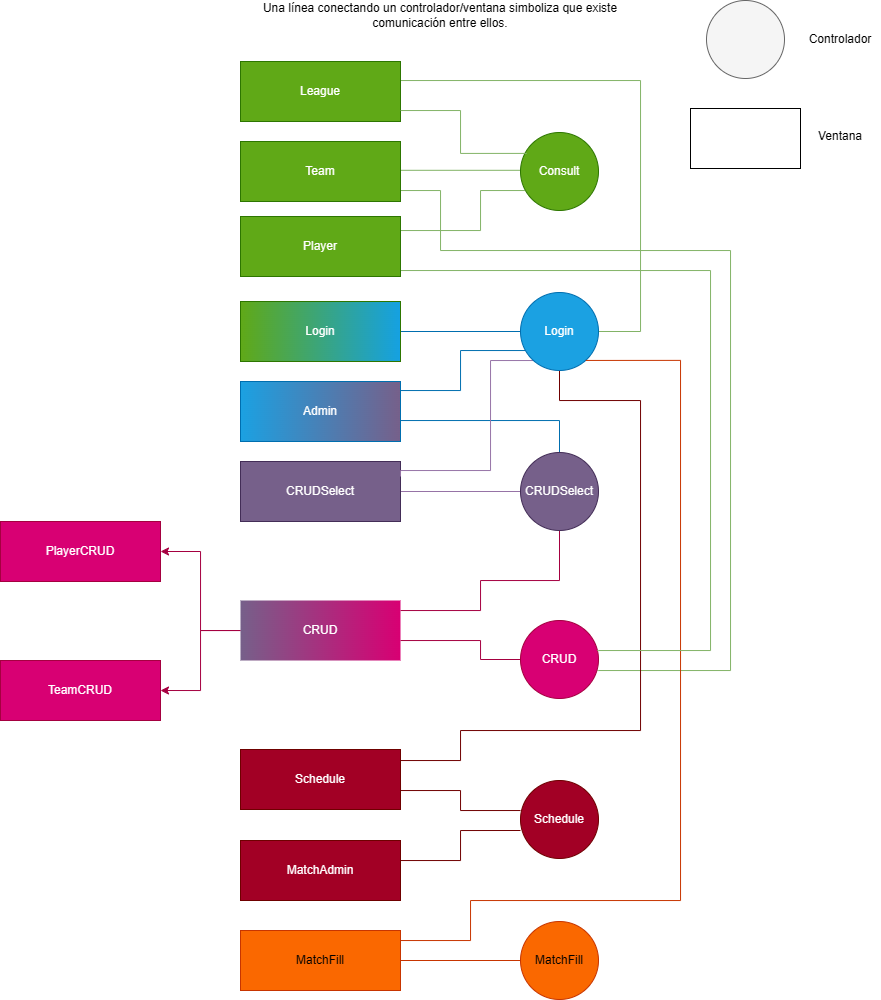

The diagram above was exported from draw.io. Its source (the exported page's mxGraphModel, read from the mxfile embedded in the PNG):
<mxGraphModel dx="1953" dy="663" grid="1" gridSize="10" guides="1" tooltips="1" connect="1" arrows="1" fold="1" page="1" pageScale="1" pageWidth="850" pageHeight="1100" math="0" shadow="0">
  <root>
    <mxCell id="0" />
    <mxCell id="1" parent="0" />
    <mxCell id="JsBCX0LW34ktOycN2UIb-38" style="edgeStyle=orthogonalEdgeStyle;rounded=0;orthogonalLoop=1;jettySize=auto;html=1;entryX=0.001;entryY=0.484;entryDx=0;entryDy=0;endArrow=none;endFill=0;fillColor=#d5e8d4;strokeColor=#82b366;entryPerimeter=0;" parent="1" source="JsBCX0LW34ktOycN2UIb-6" target="JsBCX0LW34ktOycN2UIb-23" edge="1">
      <mxGeometry relative="1" as="geometry">
        <Array as="points">
          <mxPoint x="480" y="190" />
        </Array>
      </mxGeometry>
    </mxCell>
    <mxCell id="OcigiNDOU0ASPeI6ZYaI-15" style="edgeStyle=orthogonalEdgeStyle;rounded=0;orthogonalLoop=1;jettySize=auto;html=1;entryX=0.986;entryY=0.64;entryDx=0;entryDy=0;fillColor=#d5e8d4;strokeColor=#82b366;endArrow=none;endFill=0;entryPerimeter=0;" edge="1" parent="1" source="JsBCX0LW34ktOycN2UIb-6" target="JsBCX0LW34ktOycN2UIb-32">
      <mxGeometry relative="1" as="geometry">
        <Array as="points">
          <mxPoint x="400" y="210" />
          <mxPoint x="400" y="270" />
          <mxPoint x="690" y="270" />
          <mxPoint x="690" y="690" />
          <mxPoint x="558" y="690" />
        </Array>
      </mxGeometry>
    </mxCell>
    <mxCell id="JsBCX0LW34ktOycN2UIb-6" value="Team" style="rounded=0;whiteSpace=wrap;html=1;fillColor=#60a917;fontColor=#ffffff;strokeColor=#2D7600;" parent="1" vertex="1">
      <mxGeometry x="200" y="161" width="160" height="60" as="geometry" />
    </mxCell>
    <mxCell id="OcigiNDOU0ASPeI6ZYaI-8" style="edgeStyle=orthogonalEdgeStyle;rounded=0;orthogonalLoop=1;jettySize=auto;html=1;entryX=1;entryY=0.5;entryDx=0;entryDy=0;endArrow=none;endFill=0;fillColor=#d5e8d4;strokeColor=#82b366;" parent="1" source="JsBCX0LW34ktOycN2UIb-8" edge="1" target="JsBCX0LW34ktOycN2UIb-30">
      <mxGeometry relative="1" as="geometry">
        <mxPoint x="570" y="360" as="targetPoint" />
        <Array as="points">
          <mxPoint x="600" y="100" />
          <mxPoint x="600" y="351" />
        </Array>
      </mxGeometry>
    </mxCell>
    <mxCell id="JsBCX0LW34ktOycN2UIb-8" value="League" style="rounded=0;whiteSpace=wrap;html=1;fillColor=#60a917;fontColor=#ffffff;strokeColor=#2D7600;" parent="1" vertex="1">
      <mxGeometry x="200" y="81" width="160" height="60" as="geometry" />
    </mxCell>
    <mxCell id="JsBCX0LW34ktOycN2UIb-43" style="edgeStyle=orthogonalEdgeStyle;rounded=0;orthogonalLoop=1;jettySize=auto;html=1;endArrow=none;endFill=0;fillColor=#e1d5e7;strokeColor=#9673a6;" parent="1" source="JsBCX0LW34ktOycN2UIb-10" target="JsBCX0LW34ktOycN2UIb-31" edge="1">
      <mxGeometry relative="1" as="geometry" />
    </mxCell>
    <mxCell id="JsBCX0LW34ktOycN2UIb-10" value="CRUDSelect" style="rounded=0;whiteSpace=wrap;html=1;fillColor=#76608a;fontColor=#ffffff;strokeColor=#432D57;gradientDirection=east;" parent="1" vertex="1">
      <mxGeometry x="200" y="481" width="160" height="60" as="geometry" />
    </mxCell>
    <mxCell id="aJbb437yDtTHFwSXzGfz-10" style="edgeStyle=orthogonalEdgeStyle;rounded=0;orthogonalLoop=1;jettySize=auto;html=1;entryX=0.5;entryY=0;entryDx=0;entryDy=0;endArrow=none;endFill=0;fillColor=#1ba1e2;strokeColor=#006EAF;" edge="1" parent="1" source="JsBCX0LW34ktOycN2UIb-11" target="JsBCX0LW34ktOycN2UIb-31">
      <mxGeometry relative="1" as="geometry">
        <Array as="points">
          <mxPoint x="519" y="440" />
        </Array>
      </mxGeometry>
    </mxCell>
    <mxCell id="JsBCX0LW34ktOycN2UIb-11" value="Admin" style="rounded=0;whiteSpace=wrap;html=1;fillColor=#1ba1e2;gradientDirection=east;fontColor=#ffffff;strokeColor=#006EAF;gradientColor=#76608a;" parent="1" vertex="1">
      <mxGeometry x="200" y="401" width="160" height="60" as="geometry" />
    </mxCell>
    <mxCell id="JsBCX0LW34ktOycN2UIb-40" style="edgeStyle=orthogonalEdgeStyle;rounded=0;orthogonalLoop=1;jettySize=auto;html=1;entryX=0;entryY=0.5;entryDx=0;entryDy=0;endArrow=none;endFill=0;fillColor=#1ba1e2;strokeColor=#006EAF;" parent="1" source="JsBCX0LW34ktOycN2UIb-12" target="JsBCX0LW34ktOycN2UIb-30" edge="1">
      <mxGeometry relative="1" as="geometry" />
    </mxCell>
    <mxCell id="JsBCX0LW34ktOycN2UIb-12" value="Login" style="rounded=0;whiteSpace=wrap;html=1;fillColor=#60a917;fontColor=#ffffff;strokeColor=#2D7600;gradientColor=#15a1e2;gradientDirection=east;" parent="1" vertex="1">
      <mxGeometry x="200" y="321" width="160" height="60" as="geometry" />
    </mxCell>
    <mxCell id="JsBCX0LW34ktOycN2UIb-23" value="Consult" style="ellipse;whiteSpace=wrap;html=1;aspect=fixed;fillColor=#60a917;fontColor=#ffffff;strokeColor=#2D7600;" parent="1" vertex="1">
      <mxGeometry x="480" y="152" width="78" height="78" as="geometry" />
    </mxCell>
    <mxCell id="JsBCX0LW34ktOycN2UIb-24" value="PlayerCRUD" style="rounded=0;whiteSpace=wrap;html=1;fillColor=#d80073;fontColor=#ffffff;strokeColor=#A50040;" parent="1" vertex="1">
      <mxGeometry x="-40" y="541" width="160" height="60" as="geometry" />
    </mxCell>
    <mxCell id="JsBCX0LW34ktOycN2UIb-25" value="TeamCRUD" style="rounded=0;whiteSpace=wrap;html=1;fillColor=#d80073;fontColor=#ffffff;strokeColor=#A50040;" parent="1" vertex="1">
      <mxGeometry x="-40" y="680" width="160" height="60" as="geometry" />
    </mxCell>
    <mxCell id="JsBCX0LW34ktOycN2UIb-49" style="edgeStyle=orthogonalEdgeStyle;rounded=0;orthogonalLoop=1;jettySize=auto;html=1;entryX=0;entryY=0.385;entryDx=0;entryDy=0;fillColor=#a20025;strokeColor=#6F0000;endArrow=none;endFill=0;entryPerimeter=0;" parent="1" target="JsBCX0LW34ktOycN2UIb-33" edge="1">
      <mxGeometry relative="1" as="geometry">
        <mxPoint x="360" y="800" as="sourcePoint" />
        <mxPoint x="479.99999999999795" y="840" as="targetPoint" />
        <Array as="points">
          <mxPoint x="360" y="810" />
          <mxPoint x="420" y="810" />
          <mxPoint x="420" y="830" />
        </Array>
      </mxGeometry>
    </mxCell>
    <mxCell id="OcigiNDOU0ASPeI6ZYaI-11" style="edgeStyle=orthogonalEdgeStyle;rounded=0;orthogonalLoop=1;jettySize=auto;html=1;entryX=0.5;entryY=1;entryDx=0;entryDy=0;endArrow=none;endFill=0;fillColor=#a20025;strokeColor=#6F0000;" parent="1" source="JsBCX0LW34ktOycN2UIb-29" target="JsBCX0LW34ktOycN2UIb-30" edge="1">
      <mxGeometry relative="1" as="geometry">
        <Array as="points">
          <mxPoint x="420" y="780" />
          <mxPoint x="420" y="750" />
          <mxPoint x="600" y="750" />
          <mxPoint x="600" y="420" />
          <mxPoint x="519" y="420" />
        </Array>
      </mxGeometry>
    </mxCell>
    <mxCell id="JsBCX0LW34ktOycN2UIb-29" value="Schedule" style="rounded=0;whiteSpace=wrap;html=1;fillColor=#a20025;fontColor=#ffffff;strokeColor=#6F0000;" parent="1" vertex="1">
      <mxGeometry x="200" y="769" width="160" height="60" as="geometry" />
    </mxCell>
    <mxCell id="aJbb437yDtTHFwSXzGfz-7" style="edgeStyle=orthogonalEdgeStyle;rounded=0;orthogonalLoop=1;jettySize=auto;html=1;endArrow=none;endFill=0;fillColor=#1ba1e2;strokeColor=#006EAF;" edge="1" parent="1" source="JsBCX0LW34ktOycN2UIb-30">
      <mxGeometry relative="1" as="geometry">
        <Array as="points">
          <mxPoint x="420" y="370" />
          <mxPoint x="420" y="410" />
          <mxPoint x="360" y="410" />
        </Array>
        <mxPoint x="360" y="410" as="targetPoint" />
      </mxGeometry>
    </mxCell>
    <mxCell id="aJbb437yDtTHFwSXzGfz-9" style="edgeStyle=orthogonalEdgeStyle;rounded=0;orthogonalLoop=1;jettySize=auto;html=1;entryX=1;entryY=0.25;entryDx=0;entryDy=0;strokeColor=#9673a6;curved=0;endArrow=none;endFill=0;fillColor=#e1d5e7;" edge="1" parent="1" source="JsBCX0LW34ktOycN2UIb-30" target="JsBCX0LW34ktOycN2UIb-10">
      <mxGeometry relative="1" as="geometry">
        <Array as="points">
          <mxPoint x="450" y="380" />
          <mxPoint x="450" y="490" />
          <mxPoint x="360" y="490" />
        </Array>
      </mxGeometry>
    </mxCell>
    <mxCell id="JsBCX0LW34ktOycN2UIb-30" value="Login" style="ellipse;whiteSpace=wrap;html=1;aspect=fixed;fillColor=#1ba1e2;fontColor=#ffffff;strokeColor=#006EAF;" parent="1" vertex="1">
      <mxGeometry x="480" y="312" width="78" height="78" as="geometry" />
    </mxCell>
    <mxCell id="aJbb437yDtTHFwSXzGfz-8" style="edgeStyle=orthogonalEdgeStyle;rounded=0;orthogonalLoop=1;jettySize=auto;html=1;entryX=1;entryY=0.169;entryDx=0;entryDy=0;entryPerimeter=0;exitX=0.5;exitY=1;exitDx=0;exitDy=0;fillColor=#d80073;strokeColor=#A50040;endArrow=none;endFill=0;" edge="1" parent="1" source="JsBCX0LW34ktOycN2UIb-31" target="JsBCX0LW34ktOycN2UIb-9">
      <mxGeometry relative="1" as="geometry">
        <Array as="points">
          <mxPoint x="519" y="600" />
          <mxPoint x="440" y="600" />
          <mxPoint x="440" y="630" />
          <mxPoint x="360" y="630" />
        </Array>
      </mxGeometry>
    </mxCell>
    <mxCell id="JsBCX0LW34ktOycN2UIb-31" value="CRUDSelect&lt;span style=&quot;color: rgba(0, 0, 0, 0); font-family: monospace; font-size: 0px; text-align: start; text-wrap: nowrap;&quot;&gt;%3CmxGraphModel%3E%3Croot%3E%3CmxCell%20id%3D%220%22%2F%3E%3CmxCell%20id%3D%221%22%20parent%3D%220%22%2F%3E%3CmxCell%20id%3D%222%22%20value%3D%22Login%22%20style%3D%22ellipse%3BwhiteSpace%3Dwrap%3Bhtml%3D1%3Baspect%3Dfixed%3B%22%20vertex%3D%221%22%20parent%3D%221%22%3E%3CmxGeometry%20x%3D%22400%22%20y%3D%22280%22%20width%3D%22118%22%20height%3D%22118%22%20as%3D%22geometry%22%2F%3E%3C%2FmxCell%3E%3C%2Froot%3E%3C%2FmxGraphModel%3E&lt;/span&gt;&lt;span style=&quot;color: rgba(0, 0, 0, 0); font-family: monospace; font-size: 0px; text-align: start; text-wrap: nowrap;&quot;&gt;%3CmxGraphModel%3E%3Croot%3E%3CmxCell%20id%3D%220%22%2F%3E%3CmxCell%20id%3D%221%22%20parent%3D%220%22%2F%3E%3CmxCell%20id%3D%222%22%20value%3D%22Login%22%20style%3D%22ellipse%3BwhiteSpace%3Dwrap%3Bhtml%3D1%3Baspect%3Dfixed%3B%22%20vertex%3D%221%22%20parent%3D%221%22%3E%3CmxGeometry%20x%3D%22400%22%20y%3D%22280%22%20width%3D%22118%22%20height%3D%22118%22%20as%3D%22geometry%22%2F%3E%3C%2FmxCell%3E%3C%2Froot%3E%3C%2FmxGraphModel%3E&lt;/span&gt;" style="ellipse;whiteSpace=wrap;html=1;aspect=fixed;fillColor=#76608a;fontColor=#ffffff;strokeColor=#432D57;" parent="1" vertex="1">
      <mxGeometry x="480" y="472" width="78" height="78" as="geometry" />
    </mxCell>
    <mxCell id="JsBCX0LW34ktOycN2UIb-32" value="CRUD&lt;span style=&quot;background-color: initial; text-wrap: nowrap; color: rgba(0, 0, 0, 0); font-family: monospace; font-size: 0px; text-align: start;&quot;&gt;%3CmxGraphModel%3E%3Croot%3E%3CmxCell%20id%3D%220%22%2F%3E%3CmxCell%20id%3D%221%22%20parent%3D%220%22%2F%3E%3CmxCell%20id%3D%222%22%20value%3D%22Login%22%20style%3D%22ellipse%3BwhiteSpace%3Dwrap%3Bhtml%3D1%3Baspect%3Dfixed%3B%22%20vertex%3D%221%22%20parent%3D%221%22%3E%3CmxGeometry%20x%3D%22400%22%20y%3D%22280%22%20width%3D%22118%22%20height%3D%22118%22%20as%3D%22geometry%22%2F%3E%3C%2FmxCell%3E%3C%2Froot%3E%3C%2FmxGraphModel%3E&lt;/span&gt;&lt;span style=&quot;background-color: initial; text-wrap: nowrap; color: rgba(0, 0, 0, 0); font-family: monospace; font-size: 0px; text-align: start;&quot;&gt;%3CmxGraphModel%3E%3Croot%3E%3CmxCell%20id%3D%220%22%2F%3E%3CmxCell%20id%3D%221%22%20parent%3D%220%22%2F%3E%3CmxCell%20id%3D%222%22%20value%3D%22Login%22%20style%3D%22ellipse%3BwhiteSpace%3Dwrap%3Bhtml%3D1%3Baspect%3Dfixed%3B%22%20vertex%3D%221%22%20parent%3D%221%22%3E%3CmxGeometry%20x%3D%22400%22%20y%3D%22280%22%20width%3D%22118%22%20height%3D%22118%22%20as%3D%22geometry%22%2F%3E%3C%2FmxCell%3E%3C%2Froot%3E%3C%2FmxGra&lt;/span&gt;" style="ellipse;whiteSpace=wrap;html=1;aspect=fixed;fillColor=#d80073;fontColor=#ffffff;strokeColor=#A50040;" parent="1" vertex="1">
      <mxGeometry x="480" y="640" width="78" height="78" as="geometry" />
    </mxCell>
    <mxCell id="JsBCX0LW34ktOycN2UIb-33" value="Schedule" style="ellipse;whiteSpace=wrap;html=1;aspect=fixed;fillColor=#a20025;fontColor=#ffffff;strokeColor=#6F0000;" parent="1" vertex="1">
      <mxGeometry x="480" y="800" width="78" height="78" as="geometry" />
    </mxCell>
    <mxCell id="JsBCX0LW34ktOycN2UIb-35" value="MatchFill" style="ellipse;whiteSpace=wrap;html=1;aspect=fixed;fillColor=#fa6800;fontColor=#000000;strokeColor=#C73500;" parent="1" vertex="1">
      <mxGeometry x="480" y="941" width="78" height="78" as="geometry" />
    </mxCell>
    <mxCell id="THespGgSd3-ZDRt4xFUm-1" value="" style="ellipse;whiteSpace=wrap;html=1;aspect=fixed;fillColor=#f5f5f5;fontColor=#333333;strokeColor=#666666;" parent="1" vertex="1">
      <mxGeometry x="666" y="20" width="78" height="78" as="geometry" />
    </mxCell>
    <mxCell id="THespGgSd3-ZDRt4xFUm-2" value="Controlador" style="text;html=1;align=center;verticalAlign=middle;whiteSpace=wrap;rounded=0;" parent="1" vertex="1">
      <mxGeometry x="760" y="44" width="80" height="30" as="geometry" />
    </mxCell>
    <mxCell id="THespGgSd3-ZDRt4xFUm-3" value="" style="rounded=0;whiteSpace=wrap;html=1;" parent="1" vertex="1">
      <mxGeometry x="650" y="128" width="110" height="60" as="geometry" />
    </mxCell>
    <mxCell id="THespGgSd3-ZDRt4xFUm-4" value="Ventana" style="text;html=1;align=center;verticalAlign=middle;whiteSpace=wrap;rounded=0;" parent="1" vertex="1">
      <mxGeometry x="760" y="141" width="80" height="30" as="geometry" />
    </mxCell>
    <mxCell id="OcigiNDOU0ASPeI6ZYaI-4" style="edgeStyle=orthogonalEdgeStyle;rounded=0;orthogonalLoop=1;jettySize=auto;html=1;fillColor=#a20025;strokeColor=#6F0000;endArrow=none;endFill=0;" parent="1" source="OcigiNDOU0ASPeI6ZYaI-1" edge="1">
      <mxGeometry relative="1" as="geometry">
        <mxPoint x="480" y="850" as="targetPoint" />
        <Array as="points">
          <mxPoint x="420" y="880" />
          <mxPoint x="420" y="850" />
        </Array>
      </mxGeometry>
    </mxCell>
    <mxCell id="OcigiNDOU0ASPeI6ZYaI-1" value="&lt;div&gt;MatchAdmin&lt;/div&gt;" style="rounded=0;whiteSpace=wrap;html=1;fillColor=#a20025;fontColor=#ffffff;strokeColor=#6F0000;" parent="1" vertex="1">
      <mxGeometry x="200" y="860" width="160" height="60" as="geometry" />
    </mxCell>
    <mxCell id="OcigiNDOU0ASPeI6ZYaI-7" style="edgeStyle=orthogonalEdgeStyle;rounded=0;orthogonalLoop=1;jettySize=auto;html=1;entryX=0;entryY=0.5;entryDx=0;entryDy=0;endArrow=none;endFill=0;fillColor=#fa6800;strokeColor=#C73500;" parent="1" source="OcigiNDOU0ASPeI6ZYaI-2" target="JsBCX0LW34ktOycN2UIb-35" edge="1">
      <mxGeometry relative="1" as="geometry" />
    </mxCell>
    <mxCell id="OcigiNDOU0ASPeI6ZYaI-12" style="edgeStyle=orthogonalEdgeStyle;rounded=0;orthogonalLoop=1;jettySize=auto;html=1;entryX=0.837;entryY=0.871;entryDx=0;entryDy=0;endArrow=none;endFill=0;fillColor=#fa6800;strokeColor=#C73500;entryPerimeter=0;" parent="1" source="OcigiNDOU0ASPeI6ZYaI-2" edge="1" target="JsBCX0LW34ktOycN2UIb-30">
      <mxGeometry relative="1" as="geometry">
        <mxPoint x="523.272705078125" y="390" as="targetPoint" />
        <Array as="points">
          <mxPoint x="430" y="960" />
          <mxPoint x="430" y="920" />
          <mxPoint x="640" y="920" />
          <mxPoint x="640" y="380" />
        </Array>
      </mxGeometry>
    </mxCell>
    <mxCell id="OcigiNDOU0ASPeI6ZYaI-2" value="&lt;div&gt;MatchFill&lt;/div&gt;" style="rounded=0;whiteSpace=wrap;html=1;fillColor=#fa6800;fontColor=#000000;strokeColor=#C73500;" parent="1" vertex="1">
      <mxGeometry x="200" y="950" width="160" height="60" as="geometry" />
    </mxCell>
    <mxCell id="OcigiNDOU0ASPeI6ZYaI-9" style="edgeStyle=orthogonalEdgeStyle;rounded=0;orthogonalLoop=1;jettySize=auto;html=1;entryX=0.06;entryY=0.741;entryDx=0;entryDy=0;endArrow=none;endFill=0;fillColor=#d5e8d4;strokeColor=#82b366;entryPerimeter=0;" parent="1" source="OcigiNDOU0ASPeI6ZYaI-3" target="JsBCX0LW34ktOycN2UIb-23" edge="1">
      <mxGeometry relative="1" as="geometry">
        <Array as="points">
          <mxPoint x="440" y="250" />
          <mxPoint x="440" y="210" />
          <mxPoint x="485" y="210" />
        </Array>
      </mxGeometry>
    </mxCell>
    <mxCell id="OcigiNDOU0ASPeI6ZYaI-14" style="edgeStyle=orthogonalEdgeStyle;rounded=0;orthogonalLoop=1;jettySize=auto;html=1;entryX=0.984;entryY=0.385;entryDx=0;entryDy=0;fillColor=#d5e8d4;strokeColor=#82b366;endArrow=none;endFill=0;entryPerimeter=0;" edge="1" parent="1" source="OcigiNDOU0ASPeI6ZYaI-3" target="JsBCX0LW34ktOycN2UIb-32">
      <mxGeometry relative="1" as="geometry">
        <Array as="points">
          <mxPoint x="670" y="290" />
          <mxPoint x="670" y="670" />
          <mxPoint x="558" y="670" />
        </Array>
      </mxGeometry>
    </mxCell>
    <mxCell id="OcigiNDOU0ASPeI6ZYaI-3" value="Player" style="rounded=0;whiteSpace=wrap;html=1;fillColor=#60a917;fontColor=#ffffff;strokeColor=#2D7600;" parent="1" vertex="1">
      <mxGeometry x="200" y="236" width="160" height="60" as="geometry" />
    </mxCell>
    <mxCell id="aJbb437yDtTHFwSXzGfz-4" style="edgeStyle=orthogonalEdgeStyle;rounded=0;orthogonalLoop=1;jettySize=auto;html=1;entryX=0;entryY=0.5;entryDx=0;entryDy=0;endArrow=none;endFill=0;fillColor=#d80073;strokeColor=#A50040;" edge="1" parent="1" source="JsBCX0LW34ktOycN2UIb-9" target="JsBCX0LW34ktOycN2UIb-32">
      <mxGeometry relative="1" as="geometry">
        <Array as="points">
          <mxPoint x="440" y="660" />
          <mxPoint x="440" y="679" />
        </Array>
      </mxGeometry>
    </mxCell>
    <mxCell id="aJbb437yDtTHFwSXzGfz-5" style="edgeStyle=orthogonalEdgeStyle;rounded=0;orthogonalLoop=1;jettySize=auto;html=1;entryX=1;entryY=0.5;entryDx=0;entryDy=0;fillColor=#d80073;strokeColor=#A50040;" edge="1" parent="1" source="JsBCX0LW34ktOycN2UIb-9" target="JsBCX0LW34ktOycN2UIb-24">
      <mxGeometry relative="1" as="geometry" />
    </mxCell>
    <mxCell id="aJbb437yDtTHFwSXzGfz-6" style="edgeStyle=orthogonalEdgeStyle;rounded=0;orthogonalLoop=1;jettySize=auto;html=1;entryX=1;entryY=0.5;entryDx=0;entryDy=0;fillColor=#d80073;strokeColor=#A50040;" edge="1" parent="1" source="JsBCX0LW34ktOycN2UIb-9" target="JsBCX0LW34ktOycN2UIb-25">
      <mxGeometry relative="1" as="geometry" />
    </mxCell>
    <mxCell id="JsBCX0LW34ktOycN2UIb-9" value="CRUD" style="rounded=0;whiteSpace=wrap;html=1;fillColor=#76608a;fontColor=#ffffff;strokeColor=none;gradientDirection=east;gradientColor=#d80073;" parent="1" vertex="1">
      <mxGeometry x="200" y="620" width="160" height="60" as="geometry" />
    </mxCell>
    <mxCell id="OcigiNDOU0ASPeI6ZYaI-17" style="edgeStyle=orthogonalEdgeStyle;rounded=0;orthogonalLoop=1;jettySize=auto;html=1;entryX=0.08;entryY=0.268;entryDx=0;entryDy=0;entryPerimeter=0;fillColor=#d5e8d4;strokeColor=#82b366;endArrow=none;endFill=0;" edge="1" parent="1" source="JsBCX0LW34ktOycN2UIb-8" target="JsBCX0LW34ktOycN2UIb-23">
      <mxGeometry relative="1" as="geometry">
        <Array as="points">
          <mxPoint x="420" y="130" />
          <mxPoint x="420" y="173" />
        </Array>
      </mxGeometry>
    </mxCell>
    <mxCell id="aJbb437yDtTHFwSXzGfz-16" value="Una línea conectando un controlador/ventana simboliza que existe comunicación entre ellos." style="text;html=1;align=center;verticalAlign=middle;whiteSpace=wrap;rounded=0;" vertex="1" parent="1">
      <mxGeometry x="200" y="20" width="400" height="30" as="geometry" />
    </mxCell>
  </root>
</mxGraphModel>